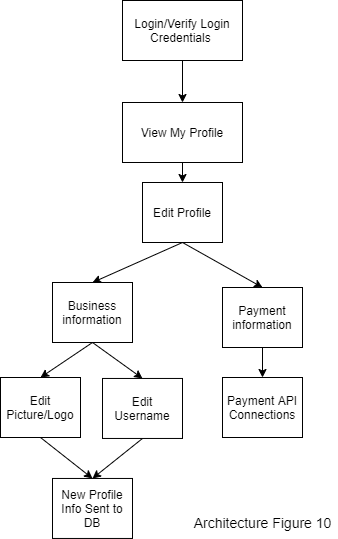

The diagram above was exported from draw.io. Its source (the exported page's mxGraphModel, read from the mxfile embedded in the PNG):
<mxGraphModel dx="868" dy="401" grid="1" gridSize="10" guides="1" tooltips="1" connect="1" arrows="1" fold="1" page="1" pageScale="1" pageWidth="1700" pageHeight="1100" math="0" shadow="0">
  <root>
    <mxCell id="0" />
    <mxCell id="1" parent="0" />
    <mxCell id="_iv1caUG9_OdeWcQuGiL-1" style="edgeStyle=none;rounded=0;orthogonalLoop=1;jettySize=auto;html=1;exitX=0.5;exitY=1;exitDx=0;exitDy=0;entryX=0.5;entryY=0;entryDx=0;entryDy=0;" parent="1" source="_iv1caUG9_OdeWcQuGiL-2" target="_iv1caUG9_OdeWcQuGiL-7" edge="1">
      <mxGeometry relative="1" as="geometry" />
    </mxCell>
    <mxCell id="_iv1caUG9_OdeWcQuGiL-2" value="View My Profile" style="rounded=0;whiteSpace=wrap;html=1;gradientColor=none;" parent="1" vertex="1">
      <mxGeometry x="630" y="240" width="120" height="60" as="geometry" />
    </mxCell>
    <mxCell id="_iv1caUG9_OdeWcQuGiL-3" value="Payment information" style="rounded=0;whiteSpace=wrap;html=1;gradientColor=none;" parent="1" vertex="1">
      <mxGeometry x="730" y="425" width="80" height="60" as="geometry" />
    </mxCell>
    <mxCell id="nTC5Wrr_6662yhw1k5T4-3" style="edgeStyle=none;rounded=0;orthogonalLoop=1;jettySize=auto;html=1;exitX=0.5;exitY=1;exitDx=0;exitDy=0;entryX=0.5;entryY=0;entryDx=0;entryDy=0;" parent="1" source="_iv1caUG9_OdeWcQuGiL-4" target="_iv1caUG9_OdeWcQuGiL-11" edge="1">
      <mxGeometry relative="1" as="geometry" />
    </mxCell>
    <mxCell id="nTC5Wrr_6662yhw1k5T4-4" style="edgeStyle=none;rounded=0;orthogonalLoop=1;jettySize=auto;html=1;exitX=0.5;exitY=1;exitDx=0;exitDy=0;entryX=0.5;entryY=0;entryDx=0;entryDy=0;" parent="1" source="_iv1caUG9_OdeWcQuGiL-4" target="_iv1caUG9_OdeWcQuGiL-9" edge="1">
      <mxGeometry relative="1" as="geometry" />
    </mxCell>
    <mxCell id="_iv1caUG9_OdeWcQuGiL-4" value="Business information" style="rounded=0;whiteSpace=wrap;html=1;gradientColor=none;" parent="1" vertex="1">
      <mxGeometry x="560" y="420" width="80" height="60" as="geometry" />
    </mxCell>
    <mxCell id="_iv1caUG9_OdeWcQuGiL-5" style="edgeStyle=none;rounded=0;orthogonalLoop=1;jettySize=auto;html=1;exitX=0.5;exitY=1;exitDx=0;exitDy=0;entryX=0.5;entryY=0;entryDx=0;entryDy=0;" parent="1" source="_iv1caUG9_OdeWcQuGiL-7" target="_iv1caUG9_OdeWcQuGiL-4" edge="1">
      <mxGeometry relative="1" as="geometry" />
    </mxCell>
    <mxCell id="_iv1caUG9_OdeWcQuGiL-6" style="edgeStyle=none;rounded=0;orthogonalLoop=1;jettySize=auto;html=1;exitX=0.5;exitY=1;exitDx=0;exitDy=0;entryX=0.5;entryY=0;entryDx=0;entryDy=0;" parent="1" source="_iv1caUG9_OdeWcQuGiL-7" target="_iv1caUG9_OdeWcQuGiL-3" edge="1">
      <mxGeometry relative="1" as="geometry" />
    </mxCell>
    <mxCell id="_iv1caUG9_OdeWcQuGiL-7" value="Edit Profile" style="rounded=0;whiteSpace=wrap;html=1;gradientColor=none;" parent="1" vertex="1">
      <mxGeometry x="650" y="320" width="80" height="60" as="geometry" />
    </mxCell>
    <mxCell id="nTC5Wrr_6662yhw1k5T4-6" style="edgeStyle=none;rounded=0;orthogonalLoop=1;jettySize=auto;html=1;exitX=0.5;exitY=1;exitDx=0;exitDy=0;entryX=0.5;entryY=0;entryDx=0;entryDy=0;" parent="1" source="_iv1caUG9_OdeWcQuGiL-9" target="_iv1caUG9_OdeWcQuGiL-14" edge="1">
      <mxGeometry relative="1" as="geometry" />
    </mxCell>
    <mxCell id="_iv1caUG9_OdeWcQuGiL-9" value="Edit Username" style="rounded=0;whiteSpace=wrap;html=1;gradientColor=none;" parent="1" vertex="1">
      <mxGeometry x="610" y="515.96" width="80" height="60" as="geometry" />
    </mxCell>
    <mxCell id="nTC5Wrr_6662yhw1k5T4-5" style="edgeStyle=none;rounded=0;orthogonalLoop=1;jettySize=auto;html=1;exitX=0.5;exitY=1;exitDx=0;exitDy=0;entryX=0.5;entryY=0;entryDx=0;entryDy=0;" parent="1" source="_iv1caUG9_OdeWcQuGiL-11" target="_iv1caUG9_OdeWcQuGiL-14" edge="1">
      <mxGeometry relative="1" as="geometry" />
    </mxCell>
    <mxCell id="_iv1caUG9_OdeWcQuGiL-11" value="Edit Picture/Logo" style="rounded=0;whiteSpace=wrap;html=1;gradientColor=none;" parent="1" vertex="1">
      <mxGeometry x="508" y="515" width="80" height="60" as="geometry" />
    </mxCell>
    <mxCell id="_iv1caUG9_OdeWcQuGiL-14" value="New Profile Info Sent to DB" style="rounded=0;whiteSpace=wrap;html=1;gradientColor=none;" parent="1" vertex="1">
      <mxGeometry x="560" y="615.96" width="80" height="60" as="geometry" />
    </mxCell>
    <mxCell id="_iv1caUG9_OdeWcQuGiL-15" style="edgeStyle=none;rounded=0;orthogonalLoop=1;jettySize=auto;html=1;exitX=0.5;exitY=1;exitDx=0;exitDy=0;entryX=0.5;entryY=0;entryDx=0;entryDy=0;" parent="1" target="_iv1caUG9_OdeWcQuGiL-16" edge="1">
      <mxGeometry relative="1" as="geometry">
        <mxPoint x="770" y="485" as="sourcePoint" />
      </mxGeometry>
    </mxCell>
    <mxCell id="_iv1caUG9_OdeWcQuGiL-16" value="Payment API Connections" style="rounded=0;whiteSpace=wrap;html=1;gradientColor=none;" parent="1" vertex="1">
      <mxGeometry x="730" y="515" width="80" height="60" as="geometry" />
    </mxCell>
    <mxCell id="nTC5Wrr_6662yhw1k5T4-1" style="edgeStyle=orthogonalEdgeStyle;rounded=0;orthogonalLoop=1;jettySize=auto;html=1;exitX=0.5;exitY=1;exitDx=0;exitDy=0;" parent="1" source="_iv1caUG9_OdeWcQuGiL-18" target="_iv1caUG9_OdeWcQuGiL-2" edge="1">
      <mxGeometry relative="1" as="geometry" />
    </mxCell>
    <mxCell id="_iv1caUG9_OdeWcQuGiL-18" value="Login/Verify Login Credentials&amp;nbsp;" style="rounded=0;whiteSpace=wrap;html=1;gradientColor=none;" parent="1" vertex="1">
      <mxGeometry x="630" y="138" width="120" height="60" as="geometry" />
    </mxCell>
    <mxCell id="2" value="&lt;div style=&quot;box-sizing: border-box ; font-family: &amp;#34;segoe ui&amp;#34; , , &amp;#34;apple color emoji&amp;#34; , &amp;#34;segoe ui emoji&amp;#34; , sans-serif ; font-size: 14px&quot;&gt;Architecture Figure 10&lt;/div&gt;" style="text;html=1;align=center;verticalAlign=middle;resizable=0;points=[];autosize=1;" vertex="1" parent="1">
      <mxGeometry x="695" y="650" width="150" height="20" as="geometry" />
    </mxCell>
  </root>
</mxGraphModel>